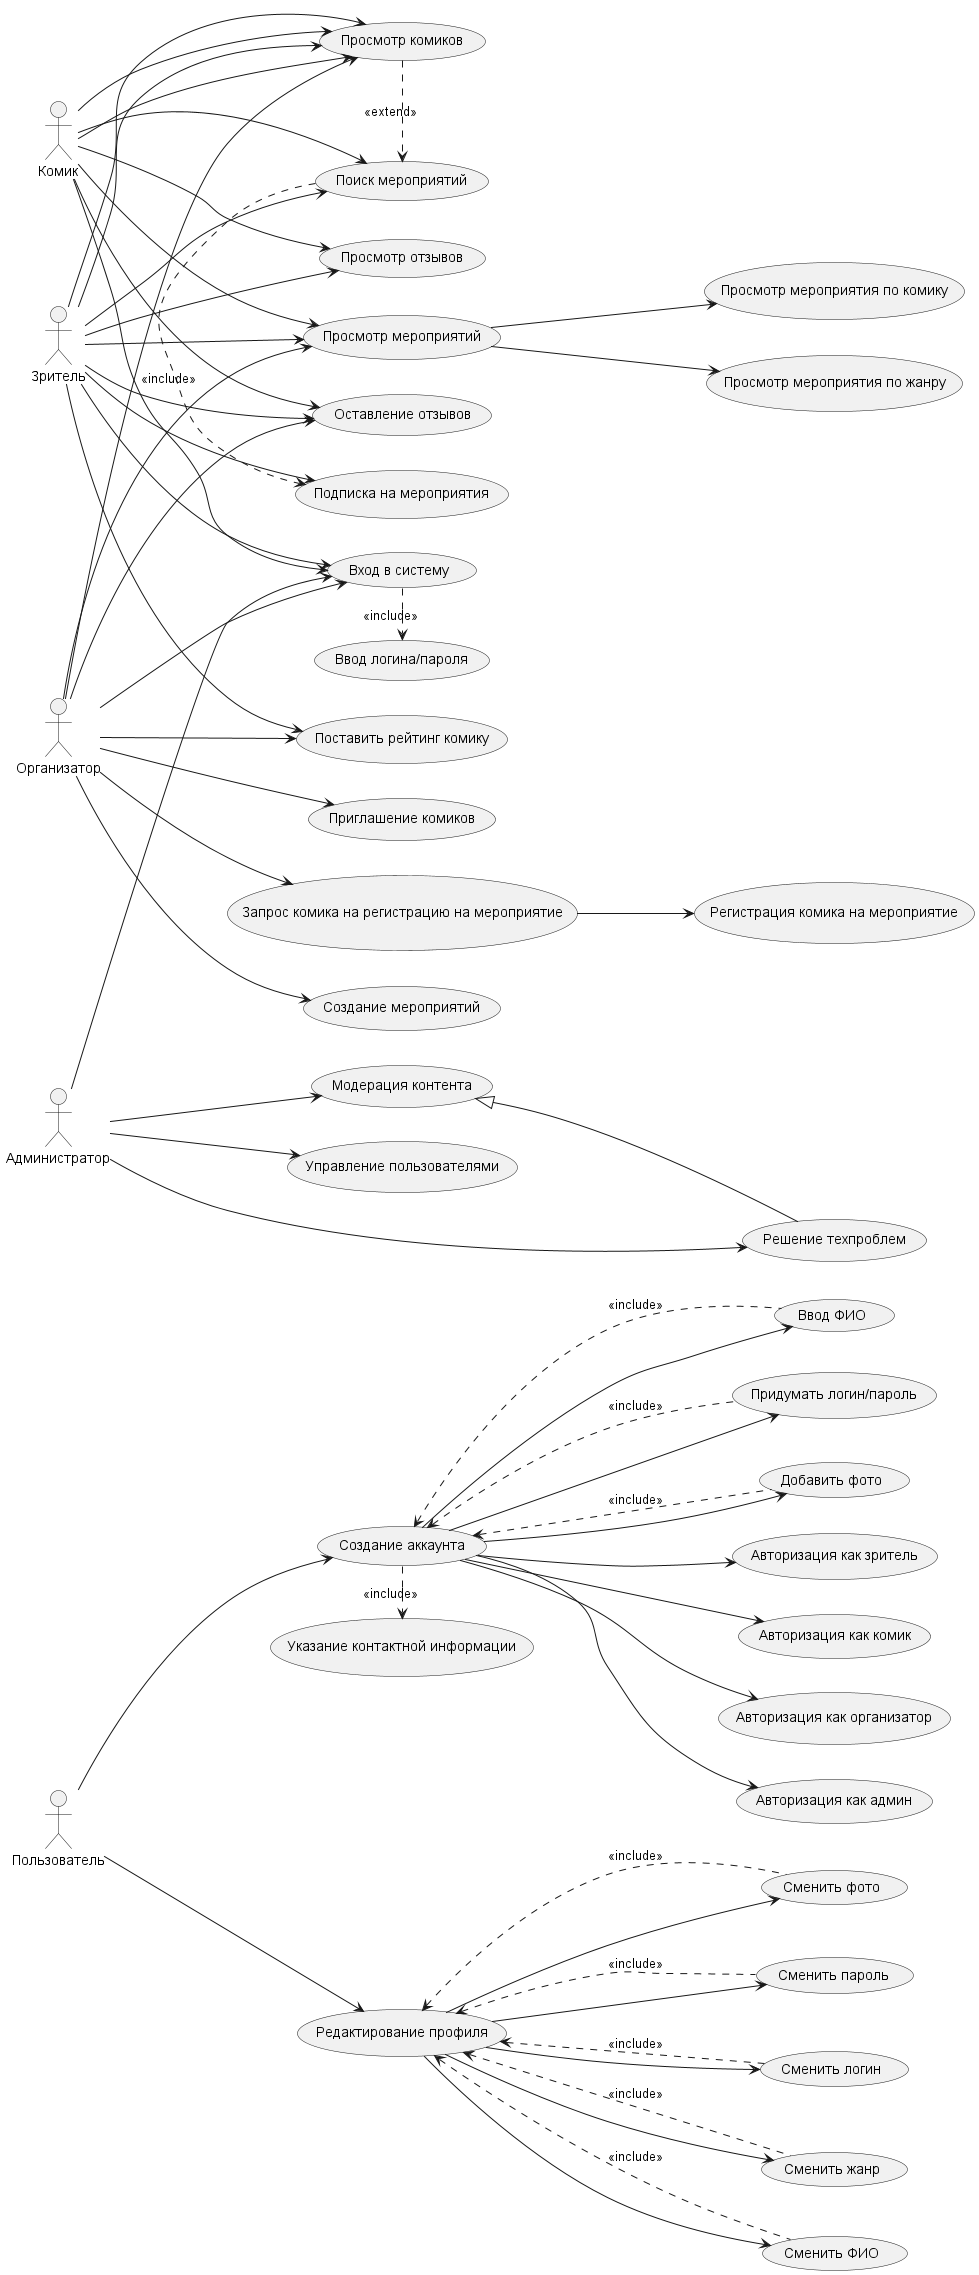

The diagram above was rendered by PlantUML. Its source (embedded in the PNG):
@startuml use case diagram
left to right direction

actor "Зритель" as Viewer
actor "Комик" as Comedian
actor "Организатор" as Organizer
actor "Администратор" as Administrator
actor "Пользователь" as User

usecase "Создание аккаунта" as CreateAccount
usecase "Ввод ФИО" as EnterFullName
usecase "Придумать логин/пароль" as CreateLoginPassword
usecase "Добавить фото" as AddPhoto
usecase "Указание контактной информации" as ProvideContactInfo
usecase "Вход в систему" as Login
usecase "Ввод логина/пароля" as EnterLoginPassword
usecase "Редактирование профиля" as EditProfile
usecase "Авторизация как зритель" as AuthorizeViewer
usecase "Авторизация как комик" as AuthorizeComedian
usecase "Авторизация как организатор" as AuthorizeOrganizer
usecase "Авторизация как админ" as AuthorizeAdmin
usecase "Поиск мероприятий" as SearchEvents
usecase "Оставление отзывов" as LeaveReview
usecase "Просмотр отзывов" as ViewReviews
usecase "Просмотр комиков" as ViewComedian
usecase "Просмотр мероприятий" as ViewLocations
usecase "Подписка на мероприятия" as SubscribeToEvents
usecase "Создание мероприятий" as CreateEvents
usecase "Приглашение комиков" as InviteComedians
usecase "Управление пользователями" as ManageUsers
usecase "Модерация контента" as ModerateContent
usecase "Решение техпроблем" as ResolveDisputes
usecase "Сменить фото" as ChangePhoto
usecase "Сменить пароль" as ChangePassword
usecase "Сменить логин" as ChangeLogin
usecase "Сменить жанр" as ChangeGenre
usecase "Сменить ФИО" as ChangeFullName
usecase "Поставить рейтинг комику" as RateComedian
usecase "Просмотр мероприятия по жанру" as WatchGenre
usecase "Просмотр мероприятия по комику" as WatchComedian
usecase "Регистрация комика на мероприятие" as RegisterComedian
usecase "Запрос комика на регистрацию на мероприятие" as Reguest

User --> CreateAccount
User --> EditProfile

Viewer --> RateComedian
Viewer --> Login
Viewer --> SearchEvents
Viewer --> ViewComedian
Viewer --> LeaveReview
Viewer --> ViewReviews
Viewer --> SubscribeToEvents
Viewer --> ViewComedian
Viewer --> ViewLocations

Comedian --> Login
Comedian --> ViewComedian
Comedian --> LeaveReview
Comedian --> ViewReviews
Comedian --> ViewComedian
Comedian --> ViewLocations
Comedian --> SearchEvents

Organizer --> CreateEvents
Organizer --> InviteComedians
Organizer --> Login
Organizer --> ViewComedian
Organizer --> ViewLocations
Organizer --> RateComedian
Organizer --> Reguest
Organizer --> LeaveReview

Reguest --> RegisterComedian

Administrator --> ManageUsers
Administrator --> ModerateContent
Administrator --> ResolveDisputes
Administrator --> Login

CreateAccount --> EnterFullName
CreateAccount --> CreateLoginPassword
CreateAccount --> AddPhoto
CreateAccount --> AuthorizeViewer
CreateAccount --> AuthorizeComedian
CreateAccount --> AuthorizeOrganizer
CreateAccount --> AuthorizeAdmin

EditProfile --> ChangePhoto
EditProfile --> ChangePassword
EditProfile --> ChangeLogin
EditProfile --> ChangeGenre
EditProfile --> ChangeFullName

ViewLocations --> WatchGenre
ViewLocations --> WatchComedian

' Включения (include)
CreateAccount <. EnterFullName : <<include>>
CreateAccount <. CreateLoginPassword : <<include>>
CreateAccount <. AddPhoto : <<include>>
CreateAccount .> ProvideContactInfo : <<include>>
Login .> EnterLoginPassword : <<include>>
EditProfile <. ChangeFullName : <<include>>
EditProfile <. ChangePhoto : <<include>>
EditProfile <. ChangePassword : <<include>>
EditProfile <. ChangeLogin : <<include>>
EditProfile <. ChangeGenre : <<include>>
SearchEvents .> SubscribeToEvents : <<include>>

' Расширения (extend)
ViewComedian .> SearchEvents : <<extend>>

' Обобщение (generalization)
ModerateContent <|-- ResolveDisputes

@enduml